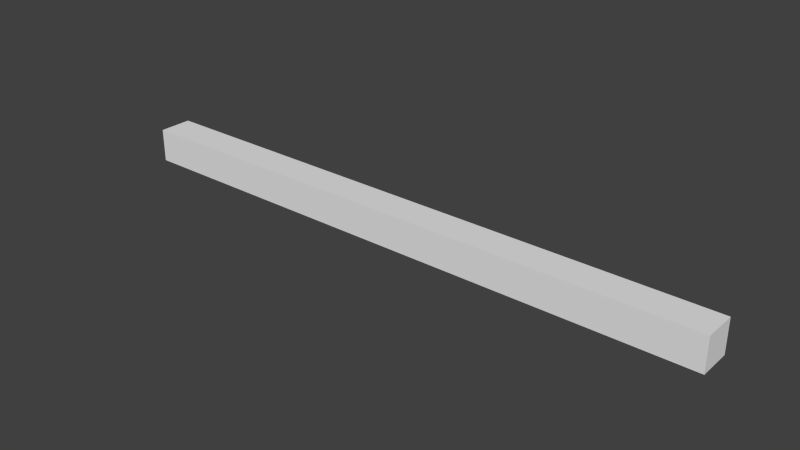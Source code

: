 # Source: short_18.blend  (saved by Blender 2.76.0; exported with 4.5.12 LTS)
import bpy
from mathutils import Matrix  # noqa: F401  (used for matrix-valued properties, if any)

bpy.ops.wm.read_factory_settings(use_empty=True)
scene = bpy.context.scene
scene.name = 'Scene'

# ---- collections
col_collection_18 = bpy.data.collections.new('Collection 18'); scene.collection.children.link(col_collection_18)

# ---- world
world_world = bpy.data.worlds.new('World'); scene.world = world_world
world_world.color = (0.05088, 0.05088, 0.05088)
world_world.use_sun_shadow = False
world_world.sun_shadow_jitter_overblur = 0.0
world_world.cycles.sampling_method = 'MANUAL'
world_world.cycles.sample_map_resolution = 256

# ---- meshes
me_cube_018 = bpy.data.meshes.new('Cube.018')
me_cube_018.from_pydata([(-18.0, -0.5, -1.0), (-18.0, -0.5, 0.0), (-18.0, 0.5, -1.0), (-18.0, 0.5, 0.0), (0.0, -0.5, -1.0), (0.0, -0.5, 0.0), (0.0, 0.5, -1.0), (0.0, 0.5, 0.0)], [], [(1, 3, 2, 0), (3, 7, 6, 2), (7, 5, 4, 6), (5, 1, 0, 4), (0, 2, 6, 4), (5, 7, 3, 1)])
me_cube_018.use_remesh_preserve_volume = False
me_cube_018.use_remesh_preserve_attributes = False
me_cube_018.use_mirror_vertex_groups = False
me_cube_018.update()

# ---- objects
ob_short_18 = bpy.data.objects.new('short_18', me_cube_018)

# ---- transforms, parenting, visibility, modifiers, constraints
ob_short_18.location = (0.0, 0.0, 0.0)
ob_short_18.lineart.crease_threshold = 0.0

# ---- collection membership
col_collection_18.objects.link(ob_short_18)

# ---- scene / render settings (as saved in the file)
scene.frame_start = 1; scene.frame_end = 250; scene.frame_set(1)
scene.render.engine = 'BLENDER_EEVEE_NEXT'
scene.render.resolution_percentage = 50
scene.render.dither_intensity = 0.0
scene.cycles.use_denoising = False
scene.cycles.samples = 10
scene.cycles.sampling_pattern = 'TABULATED_SOBOL'
scene.cycles.light_sampling_threshold = 0.0
scene.cycles.use_adaptive_sampling = False
scene.cycles.use_light_tree = False
scene.cycles.blur_glossy = 0.0
scene.cycles.pixel_filter_type = 'GAUSSIAN'
scene.cycles.sample_clamp_indirect = 0.0
scene.view_settings.view_transform = 'Standard'
bpy.context.view_layer.update()

# ---- added for rendering (the .blend has no active camera and no usable light): camera, sun
cam_auto = bpy.data.cameras.new('AutoCamera')
cam_auto.lens = 50.0
cam_auto.sensor_width = 36.0
cam_auto.clip_end = 1000.0
ob_auto_camera = bpy.data.objects.new('AutoCamera', cam_auto)
scene.collection.objects.link(ob_auto_camera)
ob_auto_camera.location = (7.70536, -20.0464, 12.8643)
ob_auto_camera.rotation_euler = (1.09748, -7.21219e-08, 0.694738)
scene.camera = ob_auto_camera
light_auto_sun = bpy.data.lights.new('AutoSun', 'SUN')
light_auto_sun.energy = 3.0
light_auto_sun.angle = 0.0523599
ob_auto_sun = bpy.data.objects.new('AutoSun', light_auto_sun)
scene.collection.objects.link(ob_auto_sun)
ob_auto_sun.rotation_euler = (0.872665, 0.174533, 0.523599)
bpy.context.view_layer.update()
